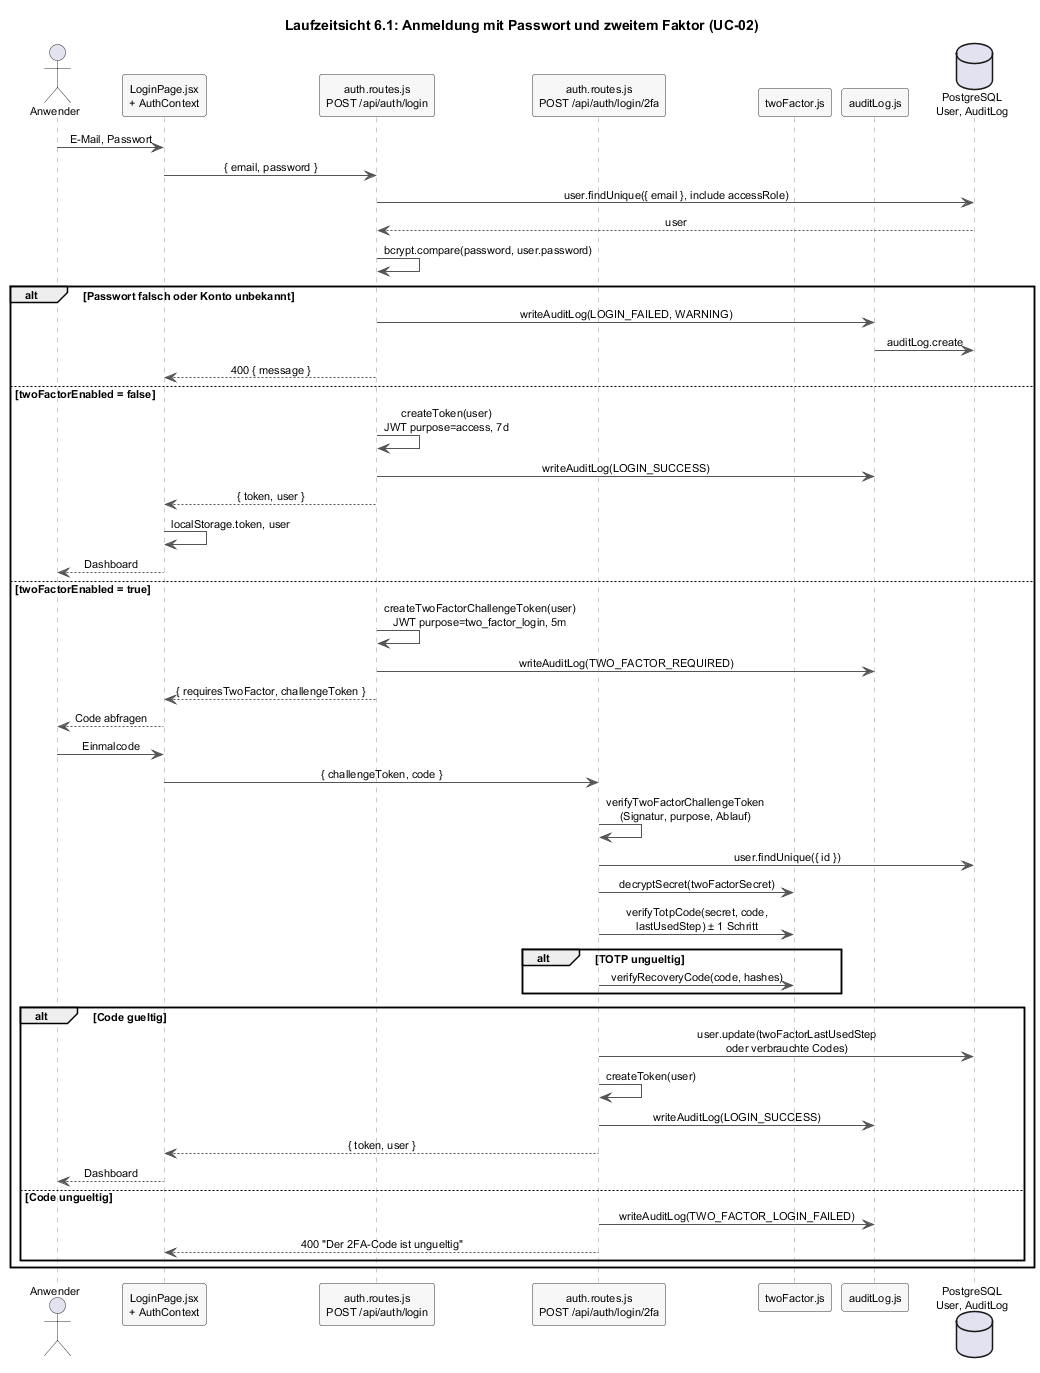

The diagram above was rendered by PlantUML. Its source (embedded in the PNG):
@startuml a06-anmeldung
skinparam shadowing false
skinparam defaultFontName Helvetica
skinparam defaultFontSize 11
skinparam sequenceMessageAlign center
skinparam sequence {
  ArrowColor #555555
  LifeLineBorderColor #999999
  ParticipantBackgroundColor #F7F7F7
  ParticipantBorderColor #333333
  ActorBorderColor #333333
}

title Laufzeitsicht 6.1: Anmeldung mit Passwort und zweitem Faktor (UC-02)

actor Anwender as A
participant "LoginPage.jsx\n+ AuthContext" as UI
participant "auth.routes.js\nPOST /api/auth/login" as R1
participant "auth.routes.js\nPOST /api/auth/login/2fa" as R2
participant "twoFactor.js" as TF
participant "auditLog.js" as AL
database "PostgreSQL\nUser, AuditLog" as DB

A -> UI : E-Mail, Passwort
UI -> R1 : { email, password }
R1 -> DB : user.findUnique({ email }, include accessRole)
DB --> R1 : user
R1 -> R1 : bcrypt.compare(password, user.password)
alt Passwort falsch oder Konto unbekannt
  R1 -> AL : writeAuditLog(LOGIN_FAILED, WARNING)
  AL -> DB : auditLog.create
  R1 --> UI : 400 { message }
else twoFactorEnabled = false
  R1 -> R1 : createToken(user)\nJWT purpose=access, 7d
  R1 -> AL : writeAuditLog(LOGIN_SUCCESS)
  R1 --> UI : { token, user }
  UI -> UI : localStorage.token, user
  UI --> A : Dashboard
else twoFactorEnabled = true
  R1 -> R1 : createTwoFactorChallengeToken(user)\nJWT purpose=two_factor_login, 5m
  R1 -> AL : writeAuditLog(TWO_FACTOR_REQUIRED)
  R1 --> UI : { requiresTwoFactor, challengeToken }
  UI --> A : Code abfragen
  A -> UI : Einmalcode
  UI -> R2 : { challengeToken, code }
  R2 -> R2 : verifyTwoFactorChallengeToken\n(Signatur, purpose, Ablauf)
  R2 -> DB : user.findUnique({ id })
  R2 -> TF : decryptSecret(twoFactorSecret)
  R2 -> TF : verifyTotpCode(secret, code,\nlastUsedStep) ± 1 Schritt
  alt TOTP ungueltig
    R2 -> TF : verifyRecoveryCode(code, hashes)
  end
  alt Code gueltig
    R2 -> DB : user.update(twoFactorLastUsedStep\noder verbrauchte Codes)
    R2 -> R2 : createToken(user)
    R2 -> AL : writeAuditLog(LOGIN_SUCCESS)
    R2 --> UI : { token, user }
    UI --> A : Dashboard
  else Code ungueltig
    R2 -> AL : writeAuditLog(TWO_FACTOR_LOGIN_FAILED)
    R2 --> UI : 400 "Der 2FA-Code ist ungueltig"
  end
end
@enduml